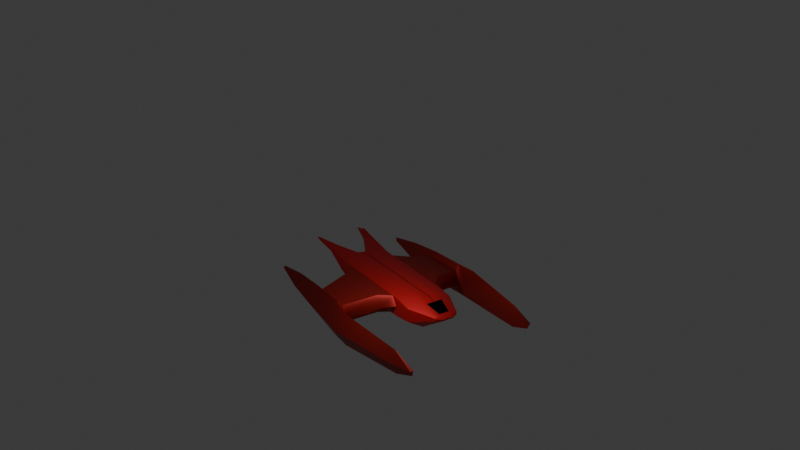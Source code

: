 # Source: ship.blend  (saved by Blender 4.0.36; exported with 4.5.12 LTS)
import bpy
from mathutils import Matrix  # noqa: F401  (used for matrix-valued properties, if any)

bpy.ops.wm.read_factory_settings(use_empty=True)
scene = bpy.context.scene
scene.name = 'Scene'

# ---- collections
col_collection = bpy.data.collections.new('Collection'); scene.collection.children.link(col_collection)

# ---- materials (node trees are filled in below, after node groups)
mat_material = bpy.data.materials.new('Material')
mat_material.alpha_threshold = 0.0
mat_material.use_transparent_shadow = False
mat_material.roughness = 0.5
mat_material.line_color = (0.0, 0.0, 0.0, 1.0)
mat_material_002 = bpy.data.materials.new('Material.002')
mat_material_002.use_transparent_shadow = False
mat_material_001 = bpy.data.materials.new('Material.001')
mat_material_001.use_transparent_shadow = False

# ---- node groups
ng_auto_smooth = bpy.data.node_groups.new('Auto Smooth', 'GeometryNodeTree')
_s = ng_auto_smooth.interface.new_socket(name='Geometry', in_out='OUTPUT', socket_type='NodeSocketGeometry')
_s = ng_auto_smooth.interface.new_socket(name='Geometry', in_out='INPUT', socket_type='NodeSocketGeometry')
_s = ng_auto_smooth.interface.new_socket(name='Angle', in_out='INPUT', socket_type='NodeSocketFloat')
_s.subtype = 'ANGLE'
_s.min_value = 0.0
_s.max_value = 3.142
ng_auto_smooth.is_modifier = True
_N = ng_auto_smooth.nodes; _L = ng_auto_smooth.links
n0 = _N.new('NodeGroupOutput'); n0.name = 'Group Output'; n0.location = (480, -100)
n1 = _N.new('NodeGroupInput'); n1.name = 'Group Input'; n1.location = (-420, -300)
n2 = _N.new('NodeGroupInput'); n2.name = 'Group Input.001'; n2.location = (-60, -100)
n3 = _N.new('GeometryNodeSetShadeSmooth'); n3.name = 'Set Shade Smooth'; n3.location = (120, -100)
n3.domain = 'EDGE'
n4 = _N.new('GeometryNodeSetShadeSmooth'); n4.name = 'Set Shade Smooth.001'; n4.location = (300, -100)
n5 = _N.new('GeometryNodeInputMeshEdgeAngle'); n5.name = 'Edge Angle'; n5.location = (-420, -220)
n6 = _N.new('GeometryNodeInputEdgeSmooth'); n6.name = 'Is Edge Smooth'; n6.location = (-60, -160)
n7 = _N.new('GeometryNodeInputShadeSmooth'); n7.name = 'Is Face Smooth'; n7.location = (-240, -340)
n8 = _N.new('FunctionNodeBooleanMath'); n8.name = 'Boolean Math'; n8.location = (-60, -220)
n9 = _N.new('FunctionNodeCompare'); n9.name = 'Compare'; n9.location = (-240, -180)
n9.operation = 'LESS_EQUAL'
_L.new(n5.outputs[0], n9.inputs[0])
_L.new(n4.outputs[0], n0.inputs[0])
_L.new(n1.outputs[1], n9.inputs[1])
_L.new(n9.outputs[0], n8.inputs[0])
_L.new(n7.outputs[0], n8.inputs[1])
_L.new(n2.outputs[0], n3.inputs[0])
_L.new(n6.outputs[0], n3.inputs[1])
_L.new(n3.outputs[0], n4.inputs[0])
_L.new(n8.outputs[0], n3.inputs[2])
n0.is_active_output = True

# ---- material node trees
mat_material.use_nodes = True; mat_material.node_tree.nodes.clear()
_N = mat_material.node_tree.nodes; _L = mat_material.node_tree.links
n0 = _N.new('ShaderNodeOutputMaterial'); n0.name = 'Material Output'; n0.location = (300, 300)
n1 = _N.new('ShaderNodeBsdfPrincipled'); n1.name = 'Principled BSDF'; n1.location = (10, 300)
n1.inputs[0].default_value = (0.8018, 0.02314, 0.02844, 1.0)
n1.inputs[1].default_value = 0.5
n1.inputs[3].default_value = 1.45
_L.new(n1.outputs[0], n0.inputs[0])
n0.is_active_output = True
mat_material_002.use_nodes = True; mat_material_002.node_tree.nodes.clear()
_N = mat_material_002.node_tree.nodes; _L = mat_material_002.node_tree.links
n0 = _N.new('ShaderNodeBsdfPrincipled'); n0.name = 'Principled BSDF'; n0.location = (10, 300)
n0.inputs[0].default_value = (0.4179, 0.01938, 0.0137, 1.0)
n0.inputs[1].default_value = 0.5
n0.inputs[3].default_value = 1.45
n1 = _N.new('ShaderNodeOutputMaterial'); n1.name = 'Material Output'; n1.location = (300, 300)
_L.new(n0.outputs[0], n1.inputs[0])
n1.is_active_output = True
mat_material_001.use_nodes = True; mat_material_001.node_tree.nodes.clear()
_N = mat_material_001.node_tree.nodes; _L = mat_material_001.node_tree.links
n0 = _N.new('ShaderNodeOutputMaterial'); n0.name = 'Material Output'; n0.location = (300, 300)
n1 = _N.new('ShaderNodeBsdfGlass'); n1.name = 'Glass BSDF'; n1.location = (10, 300)
n1.inputs[0].default_value = (0.308, 0.308, 0.308, 1.0)
n1.inputs[2].default_value = 1.45
n2 = _N.new('ShaderNodeLightPath'); n2.name = 'Light Path'; n2.location = (-180, 460)
_L.new(n1.outputs[0], n0.inputs[0])
_L.new(n2.outputs[11], n1.inputs[1])
n0.is_active_output = True

# ---- world
world_world = bpy.data.worlds.new('World'); scene.world = world_world
world_world.use_nodes = True; world_world.node_tree.nodes.clear()
_N = world_world.node_tree.nodes; _L = world_world.node_tree.links
n0 = _N.new('ShaderNodeOutputWorld'); n0.name = 'World Output'; n0.location = (300, 300)
n1 = _N.new('ShaderNodeBackground'); n1.name = 'Background'; n1.location = (10, 300)
n1.inputs[0].default_value = (0.05088, 0.05088, 0.05088, 1.0)
_L.new(n1.outputs[0], n0.inputs[0])
n0.is_active_output = True
world_world.color = (0.05088, 0.05088, 0.05088)
world_world.use_sun_shadow = False
world_world.sun_shadow_jitter_overblur = 0.0

# ---- cameras
cam_camera = bpy.data.cameras.new('Camera')
cam_camera.clip_end = 100.0
cam_camera.lens = 25.0
cam_camera.ortho_scale = 7.314

# ---- lights
light_light = bpy.data.lights.new('Light', 'POINT')
light_light.transmission_factor = 0.0
light_light.use_soft_falloff = False
light_light.energy = 1043.0
light_light.shadow_soft_size = 0.5354
light_light.shadow_maximum_resolution = 0.006
light_light.use_absolute_resolution = True

# ---- meshes
me_cube = bpy.data.meshes.new('Cube')
me_cube.from_pydata([(10.47, 2.166, -0.1087), (-1.602, 0.929, 0.4046), (0.4147, 1.824, 0.5033), (-1.602, 0.929, 0.1941), (0.4147, 1.824, -0.5581), (0.4147, 1.824, 0.0), (-1.602, 0.929, 0.2994), (10.34, -0.06053, 1.131), (9.833, -0.05615, -0.4773), (-0.01779, -0.04965, -1.0), (-1.838, -0.02529, 0.1554), (0.4147, -0.04965, 1.0), (-1.602, -0.02529, 0.4046), (-1.838, -0.02529, 0.2606), (10.91, -0.06053, 0.2383), (2.078, 1.843, -0.7919), (2.078, 1.843, 0.7361), (2.078, 1.843, 0.0), (2.078, -0.05018, 1.011), (1.748, -0.05018, -1.011), (9.804, 2.003, 0.8237), (9.804, 2.003, 0.3623), (9.804, -0.05453, 1.098), (8.658, 2.003, -0.8795), (9.051, -0.05453, -1.098), (11.06, 1.107, -0.1087), (-1.838, 0.4519, 0.1554), (0.4147, 0.8871, 1.0), (-1.838, 0.4519, 0.2606), (-0.01779, 0.8871, -1.0), (-1.602, 0.4519, 0.4046), (1.748, 0.8965, -1.011), (2.078, 0.8965, 1.011), (9.804, 0.9742, 1.098), (9.051, 0.9742, -1.098), (10.56, 0.5311, 1.131), (-0.01779, 0.4187, -1.0), (-1.602, 0.2133, 0.4046), (11.15, 0.5311, 0.3016), (1.748, 0.4232, -1.011), (2.078, 0.4232, 1.011), (9.804, 0.4598, 1.098), (9.051, 0.4598, -1.098), (9.833, 0.4735, -0.4773), (-1.838, 0.2133, 0.1554), (0.4147, 0.4187, 1.0), (-1.838, 0.2133, 0.2606), (-1.843, -0.2512, 0.1469), (14.64, 2.283, 1.534), (12.65, 2.096, 1.302), (14.64, 2.283, 1.354), (12.5, 2.199, 1.007), (14.64, 2.089, 1.534), (12.66, 1.385, 1.302), (15.67, 2.089, 1.354), (13.31, 1.489, 1.009)], [(47, 13)], [(28, 30, 1, 6), (5, 4, 3, 6), (27, 2, 1, 30), (50, 48, 52, 54), (53, 33, 41, 35), (2, 5, 6, 1), (26, 28, 6, 3), (43, 38, 14, 8), (36, 9, 10, 44), (38, 35, 7, 14), (40, 45, 11, 18), (42, 43, 8, 24), (36, 39, 19, 9), (41, 40, 18, 22), (4, 5, 17, 15), (5, 2, 16, 17), (35, 41, 22, 7), (39, 42, 24, 19), (15, 17, 21, 23), (17, 16, 20, 21), (15, 23, 34, 31), (21, 20, 49, 51), (20, 16, 32, 33), (4, 15, 31, 29), (23, 0, 25, 34), (16, 2, 27, 32), (0, 51, 55, 25), (4, 29, 26, 3), (23, 21, 51, 0), (44, 46, 28, 26), (45, 27, 30, 37), (46, 37, 30, 28), (13, 12, 37, 46), (11, 45, 37, 12), (10, 13, 46, 44), (31, 34, 42, 39), (55, 53, 35, 38), (33, 32, 40, 41), (29, 31, 39, 36), (34, 25, 43, 42), (32, 27, 45, 40), (25, 55, 38, 43), (29, 36, 44, 26), (48, 50, 51, 49), (49, 53, 52, 48), (50, 54, 55, 51), (53, 55, 54, 52), (49, 20, 33, 53)])
me_cube.polygons.foreach_set('use_smooth', [True] * 48)
_uv = me_cube.uv_layers.new(name='UVMap')
_uv.uv.foreach_set('vector', [0.5, 0.156, 0.5132, 0.156, 0.5132, 0.1887, 0.5, 0.1887, 0.5, 0.2704, 0.375, 0.2704, 0.4868, 0.1887, 0.5, 0.1887, 0.625, 0.1858, 0.625, 0.25, 0.5132, 0.1887, 0.5132, 0.156, 0.5269, 0.5132, 0.5981, 0.5132, 0.5981, 0.551, 0.5269, 0.551, 0.6251, 0.5653, 0.6823, 0.5642, 0.6823, 0.5963, 0.625, 0.5963, 0.625, 0.2704, 0.5, 0.2704, 0.5, 0.1887, 0.5132, 0.1887, 0.4868, 0.156, 0.5, 0.156, 0.5, 0.1887, 0.4868, 0.1887, 0.375, 0.5963, 0.5, 0.5963, 0.5, 0.6284, 0.375, 0.6284, 0.375, 0.1537, 0.375, 0.1216, 0.4868, 0.1233, 0.4868, 0.1396, 0.5, 0.5963, 0.625, 0.5963, 0.625, 0.6284, 0.5, 0.6284, 0.836, 0.5963, 0.8546, 0.5963, 0.8546, 0.6284, 0.836, 0.6284, 0.3177, 0.5963, 0.375, 0.5963, 0.375, 0.6284, 0.3177, 0.6284, 0.1454, 0.5963, 0.164, 0.5963, 0.164, 0.6284, 0.1454, 0.6284, 0.6823, 0.5963, 0.836, 0.5963, 0.836, 0.6284, 0.6823, 0.6284, 0.375, 0.2704, 0.5, 0.2704, 0.5, 0.289, 0.375, 0.289, 0.5, 0.2704, 0.625, 0.2704, 0.625, 0.289, 0.5, 0.289, 0.625, 0.5963, 0.6823, 0.5963, 0.6823, 0.6284, 0.625, 0.6284, 0.164, 0.5963, 0.3177, 0.5963, 0.3177, 0.6284, 0.164, 0.6284, 0.375, 0.289, 0.5, 0.289, 0.5, 0.4427, 0.375, 0.4427, 0.5, 0.289, 0.625, 0.289, 0.625, 0.4427, 0.5, 0.4427, 0.164, 0.5, 0.3177, 0.5, 0.3177, 0.5642, 0.164, 0.5642, 0.5, 0.4427, 0.625, 0.4427, 0.625, 0.4983, 0.495, 0.4984, 0.6823, 0.5, 0.836, 0.5, 0.836, 0.5642, 0.6823, 0.5642, 0.1454, 0.5, 0.164, 0.5, 0.164, 0.5642, 0.1454, 0.5642, 0.3177, 0.5, 0.375, 0.5, 0.375, 0.5642, 0.3177, 0.5642, 0.836, 0.5, 0.8546, 0.5, 0.8546, 0.5642, 0.836, 0.5642, 0.375, 0.5, 0.4952, 0.5002, 0.4954, 0.5661, 0.375, 0.5642, 0.375, 0.25, 0.375, 0.1858, 0.4868, 0.156, 0.4868, 0.1887, 0.375, 0.4427, 0.5, 0.4427, 0.4952, 0.5, 0.375, 0.5, 0.4868, 0.1396, 0.5, 0.1396, 0.5, 0.156, 0.4868, 0.156, 0.625, 0.1537, 0.625, 0.1858, 0.5132, 0.156, 0.5132, 0.1396, 0.5, 0.1396, 0.5132, 0.1396, 0.5132, 0.156, 0.5, 0.156, 0.5, 0.1233, 0.5132, 0.1233, 0.5132, 0.1396, 0.5, 0.1396, 0.625, 0.1216, 0.625, 0.1537, 0.5132, 0.1396, 0.5132, 0.1233, 0.4868, 0.1233, 0.5, 0.1233, 0.5, 0.1396, 0.4868, 0.1396, 0.164, 0.5642, 0.3177, 0.5642, 0.3177, 0.5963, 0.164, 0.5963, 0.4973, 0.5653, 0.6251, 0.5654, 0.625, 0.5963, 0.5, 0.5963, 0.6823, 0.5642, 0.836, 0.5642, 0.836, 0.5963, 0.6823, 0.5963, 0.1454, 0.5642, 0.164, 0.5642, 0.164, 0.5963, 0.1454, 0.5963, 0.3177, 0.5642, 0.375, 0.5642, 0.375, 0.5963, 0.3177, 0.5963, 0.836, 0.5642, 0.8546, 0.5642, 0.8546, 0.5963, 0.836, 0.5963, 0.375, 0.5642, 0.4982, 0.565, 0.5, 0.5963, 0.375, 0.5963, 0.375, 0.1858, 0.375, 0.1537, 0.4868, 0.1396, 0.4868, 0.156, 0.5981, 0.5132, 0.5269, 0.5132, 0.495, 0.4984, 0.625, 0.4983, 0.6267, 0.5, 0.6266, 0.5668, 0.5981, 0.551, 0.5981, 0.5132, 0.5269, 0.5132, 0.5269, 0.551, 0.4954, 0.5661, 0.4952, 0.5002, 0.6251, 0.5654, 0.4973, 0.5653, 0.5269, 0.551, 0.5981, 0.551, 0.6267, 0.5, 0.6823, 0.5, 0.6823, 0.5642, 0.6266, 0.5668])
me_cube.materials.append(mat_material)
me_cube.use_mirror_vertex_groups = False
me_cube.update()
me_cube_001 = bpy.data.meshes.new('Cube.001')
me_cube_001.from_pydata([(-1.088, 1.798, -1.0), (-1.464, 1.812, 1.093), (-0.7545, 5.283, -2.821), (-0.8546, 5.334, 0.9626), (1.095, 1.808, -1.0), (1.183, 1.813, 1.0), (0.4191, 5.514, -3.018), (0.4368, 5.297, 0.9441), (-0.5522, 2.685, -1.0), (-1.068, 2.889, 1.0), (0.8576, 2.654, -1.0), (0.873, 2.655, 1.0), (-1.277, 1.788, 0.0), (-0.6654, 5.113, -0.7886), (0.7693, 5.187, -0.7886), (1.365, 1.822, 0.0), (1.204, 2.672, 0.0), (-0.8784, 2.668, 0.0), (-0.8484, 6.1, -0.9623), (0.4482, 6.222, -0.9623), (4.051, 4.637, -1.552), (4.111, 4.64, -0.8887), (4.091, 4.818, -0.9689), (-3.608, 5.375, -0.5355), (-3.609, 5.388, -0.04108), (-3.609, 5.391, -0.309), (-3.607, 5.55, -0.1948), (3.388, 4.83, 0.06656), (3.43, 5.291, -0.9979), (3.375, 4.619, -0.7886), (3.386, 4.797, -2.462), (-2.191, 5.334, 0.6883), (-2.191, 5.346, -0.4432), (-2.19, 5.287, -2.032), (-2.185, 5.978, -0.589), (1.076, 5.563, 0.696), (1.092, 6.247, -1.055), (1.079, 5.214, -0.7873), (1.076, 5.507, -3.096), (-0.8837, 5.0, 0.3192), (0.4791, 5.123, -1.732), (-0.3698, 4.947, -1.732), (0.4964, 4.936, 0.3032), (0.6127, 4.975, -0.6808), (-0.6945, 4.779, -0.6808)], [], [(44, 39, 3, 13), (34, 33, 23, 26), (16, 11, 5, 15), (15, 5, 1, 12), (8, 10, 4, 0), (11, 9, 1, 5), (42, 39, 9, 11), (41, 40, 10, 8), (43, 42, 11, 16), (12, 1, 9, 17), (31, 34, 26, 24), (33, 32, 25, 23), (6, 19, 36, 38), (0, 12, 17, 8), (40, 43, 16, 10), (4, 15, 12, 0), (10, 16, 15, 4), (41, 44, 13, 2), (21, 20, 22), (27, 29, 21), (29, 30, 20, 21), (3, 18, 34, 31), (25, 24, 26), (19, 7, 35, 36), (23, 25, 26), (38, 36, 28, 30), (32, 31, 24, 25), (37, 38, 30, 29), (35, 37, 29, 27), (3, 7, 19, 18), (13, 3, 31, 32), (30, 28, 22, 20), (36, 35, 27, 28), (2, 13, 32, 33), (18, 2, 33, 34), (7, 14, 37, 35), (14, 6, 38, 37), (28, 27, 22), (6, 2, 18, 19), (8, 17, 44, 41), (6, 14, 43, 40), (14, 7, 42, 43), (2, 6, 40, 41), (7, 3, 39, 42), (17, 9, 39, 44), (21, 22, 27)])
me_cube_001.polygons.foreach_set('use_smooth', [True] * 46)
_uv = me_cube_001.uv_layers.new(name='UVMap')
_uv.uv.foreach_set('vector', [0.5, 0.2247, 0.625, 0.2247, 0.625, 0.25, 0.5, 0.25, 0.5, 0.25, 0.125, 0.5, 0.125, 0.5, 0.5, 0.25, 0.5, 0.6848, 0.625, 0.6848, 0.625, 0.75, 0.5, 0.75, 0.5, 0.75, 0.625, 0.75, 0.625, 1.0, 0.5, 1.0, 0.125, 0.6848, 0.375, 0.6848, 0.375, 0.75, 0.125, 0.75, 0.625, 0.6848, 0.875, 0.6848, 0.875, 0.75, 0.625, 0.75, 0.625, 0.5253, 0.875, 0.5253, 0.875, 0.6848, 0.625, 0.6848, 0.125, 0.5253, 0.375, 0.5253, 0.375, 0.6848, 0.125, 0.6848, 0.5, 0.5253, 0.625, 0.5253, 0.625, 0.6848, 0.5, 0.6848, 0.5, 0.0, 0.625, 0.0, 0.625, 0.06519, 0.5, 0.06519, 0.875, 0.5, 0.5, 0.25, 0.5, 0.25, 0.875, 0.5, 0.375, 0.25, 0.5, 0.25, 0.5, 0.25, 0.375, 0.25, 0.375, 0.5, 0.5, 0.5, 0.5, 0.5, 0.375, 0.5, 0.375, 0.0, 0.5, 0.0, 0.5, 0.06519, 0.375, 0.06519, 0.375, 0.5253, 0.5, 0.5253, 0.5, 0.6848, 0.375, 0.6848, 0.375, 0.75, 0.5, 0.75, 0.5, 1.0, 0.375, 1.0, 0.375, 0.6848, 0.5, 0.6848, 0.5, 0.75, 0.375, 0.75, 0.375, 0.2247, 0.5, 0.2247, 0.5, 0.25, 0.375, 0.25, 0.5, 0.5, 0.375, 0.5, 0.5, 0.5, 0.625, 0.5, 0.5, 0.5, 0.5, 0.5, 0.5, 0.5, 0.375, 0.5, 0.375, 0.5, 0.5, 0.5, 0.875, 0.5, 0.5, 0.25, 0.5, 0.25, 0.875, 0.5, 0.5, 0.25, 0.625, 0.25, 0.5, 0.25, 0.5, 0.5, 0.625, 0.5, 0.625, 0.5, 0.5, 0.5, 0.375, 0.25, 0.5, 0.25, 0.5, 0.25, 0.375, 0.5, 0.5, 0.5, 0.5, 0.5, 0.375, 0.5, 0.5, 0.25, 0.625, 0.25, 0.625, 0.25, 0.5, 0.25, 0.5, 0.5, 0.375, 0.5, 0.375, 0.5, 0.5, 0.5, 0.625, 0.5, 0.5, 0.5, 0.5, 0.5, 0.625, 0.5, 0.875, 0.5, 0.625, 0.5, 0.5, 0.5, 0.5, 0.25, 0.5, 0.25, 0.625, 0.25, 0.625, 0.25, 0.5, 0.25, 0.375, 0.5, 0.5, 0.5, 0.5, 0.5, 0.375, 0.5, 0.5, 0.5, 0.625, 0.5, 0.625, 0.5, 0.5, 0.5, 0.375, 0.25, 0.5, 0.25, 0.5, 0.25, 0.375, 0.25, 0.5, 0.25, 0.125, 0.5, 0.125, 0.5, 0.5, 0.25, 0.625, 0.5, 0.5, 0.5, 0.5, 0.5, 0.625, 0.5, 0.5, 0.5, 0.375, 0.5, 0.375, 0.5, 0.5, 0.5, 0.5, 0.5, 0.625, 0.5, 0.5, 0.5, 0.375, 0.5, 0.125, 0.5, 0.5, 0.25, 0.5, 0.5, 0.375, 0.06519, 0.5, 0.06519, 0.5, 0.2247, 0.375, 0.2247, 0.375, 0.5, 0.5, 0.5, 0.5, 0.5253, 0.375, 0.5253, 0.5, 0.5, 0.625, 0.5, 0.625, 0.5253, 0.5, 0.5253, 0.125, 0.5, 0.375, 0.5, 0.375, 0.5253, 0.125, 0.5253, 0.625, 0.5, 0.875, 0.5, 0.875, 0.5253, 0.625, 0.5253, 0.5, 0.06519, 0.625, 0.06519, 0.625, 0.2247, 0.5, 0.2247, 0.5, 0.5, 0.5, 0.5, 0.625, 0.5])
me_cube_001.materials.append(mat_material_002)
me_cube_001.update()
me_cube_002 = bpy.data.meshes.new('Cube.002')
me_cube_002.from_pydata([(-2.245, -1.755, -2.916), (-1.065, -2.486, 0.7334), (-1.645, 0.5217, -2.851), (-1.065, 1.243, 0.7334), (-0.2564, -1.772, -2.945), (0.942, -2.515, 0.7615), (0.1018, 0.5394, -2.876), (0.942, 1.272, 0.7615)], [], [(0, 1, 3, 2), (2, 3, 7, 6), (6, 7, 5, 4), (4, 5, 1, 0), (2, 6, 4, 0), (7, 3, 1, 5)])
me_cube_002.polygons.foreach_set('use_smooth', [True] * 6)
_uv = me_cube_002.uv_layers.new(name='UVMap')
_uv.uv.foreach_set('vector', [0.375, 0.0, 0.625, 0.0, 0.625, 0.25, 0.375, 0.25, 0.375, 0.25, 0.625, 0.25, 0.625, 0.5, 0.375, 0.5, 0.375, 0.5, 0.625, 0.5, 0.625, 0.75, 0.375, 0.75, 0.375, 0.75, 0.625, 0.75, 0.625, 1.0, 0.375, 1.0, 0.125, 0.5, 0.375, 0.5, 0.375, 0.75, 0.125, 0.75, 0.625, 0.5, 0.875, 0.5, 0.875, 0.75, 0.625, 0.75])
me_cube_002.materials.append(mat_material_001)
me_cube_002.update()

# ---- objects
ob_camera = bpy.data.objects.new('Camera', cam_camera)
ob_light = bpy.data.objects.new('Light', light_light)
ob_cube = bpy.data.objects.new('Cube', me_cube)
ob_cube_001 = bpy.data.objects.new('Cube.001', me_cube_001)
ob_empty = bpy.data.objects.new('Empty', None)
ob_cube_002 = bpy.data.objects.new('Cube.002', me_cube_002)

# ---- transforms, parenting, visibility, modifiers, constraints
ob_camera.location = (-29.41, 20.41, 19.55)
ob_camera.rotation_euler = (1.225, 0.02367, -2.124)
ob_camera.lock_rotations_4d = False
ob_camera.empty_display_type = 'ARROWS'
ob_camera.color = (0.0, 0.0, 0.0, 0.0)
ob_camera.display_type = 'WIRE'
ob_camera.lineart.crease_threshold = 0.0
ob_light.location = (-0.5401, 4.548, 6.423)
ob_light.rotation_euler = (0.6503, 0.05522, 1.866)
ob_light.lock_rotations_4d = False
ob_light.empty_display_type = 'ARROWS'
ob_light.color = (0.0, 0.0, 0.0, 0.0)
ob_light.lineart.crease_threshold = 0.0
ob_cube.location = (0.0, 0.0, 0.0)
ob_cube.lock_rotations_4d = False
ob_cube.empty_display_type = 'ARROWS'
ob_cube.lineart.crease_threshold = 0.0
_m = ob_cube.modifiers.new('Mirror', 'MIRROR')
_m.use_axis = (False, True, False)
_m = ob_cube.modifiers.new('Auto Smooth', 'NODES')
_m.node_group = ng_auto_smooth
_gi = [s.identifier for s in ng_auto_smooth.interface.items_tree if s.item_type == 'SOCKET' and s.in_out == 'INPUT']
_m[_gi[1]] = 0.5236  # Angle
ob_cube_001.location = (5.428, -0.03263, -0.002079)
ob_cube_001.rotation_euler = (0.0, -0.0, 0.02316)
ob_cube_001.scale = (-2.421, 1.071, 0.7187)
_m = ob_cube_001.modifiers.new('Mirror', 'MIRROR')
_m.use_axis = (False, True, False)
_m.use_bisect_flip_axis = (False, False, True)
_m.use_mirror_merge = False
_m.merge_threshold = 0.0
_m.bisect_threshold = 0.0
_m = ob_cube_001.modifiers.new('Auto Smooth', 'NODES')
_m.node_group = ng_auto_smooth
_gi = [s.identifier for s in ng_auto_smooth.interface.items_tree if s.item_type == 'SOCKET' and s.in_out == 'INPUT']
_m[_gi[1]] = 0.5236  # Angle
ob_empty.location = (45.97, -24.21, 10.1)
ob_empty.rotation_euler = (1.309, -7.293e-08, -2.016)
ob_empty.scale = (6.405, 6.405, 6.405)
ob_empty.empty_display_type = 'IMAGE'
ob_empty.empty_display_size = 5.0
ob_cube_002.location = (-0.428, 0.2078, 0.7629)
ob_cube_002.rotation_euler = (0.0, 1.274, 0.0)
ob_cube_002.scale = (0.01397, 0.3371, 0.3371)
_m = ob_cube_002.modifiers.new('Auto Smooth', 'NODES')
_m.node_group = ng_auto_smooth
_gi = [s.identifier for s in ng_auto_smooth.interface.items_tree if s.item_type == 'SOCKET' and s.in_out == 'INPUT']
_m[_gi[1]] = 0.5236  # Angle

# ---- collection membership
scene.collection.objects.link(ob_camera)
scene.collection.objects.link(ob_light)
col_collection.objects.link(ob_cube)
col_collection.objects.link(ob_cube_001)
col_collection.objects.link(ob_empty)
col_collection.objects.link(ob_cube_002)

# ---- scene / render settings (as saved in the file)
scene.camera = ob_camera
scene.frame_start = 1; scene.frame_end = 250; scene.frame_set(0)
scene.render.engine = 'BLENDER_EEVEE_NEXT'
scene.cycles.sampling_pattern = 'TABULATED_SOBOL'
bpy.context.view_layer.update()
